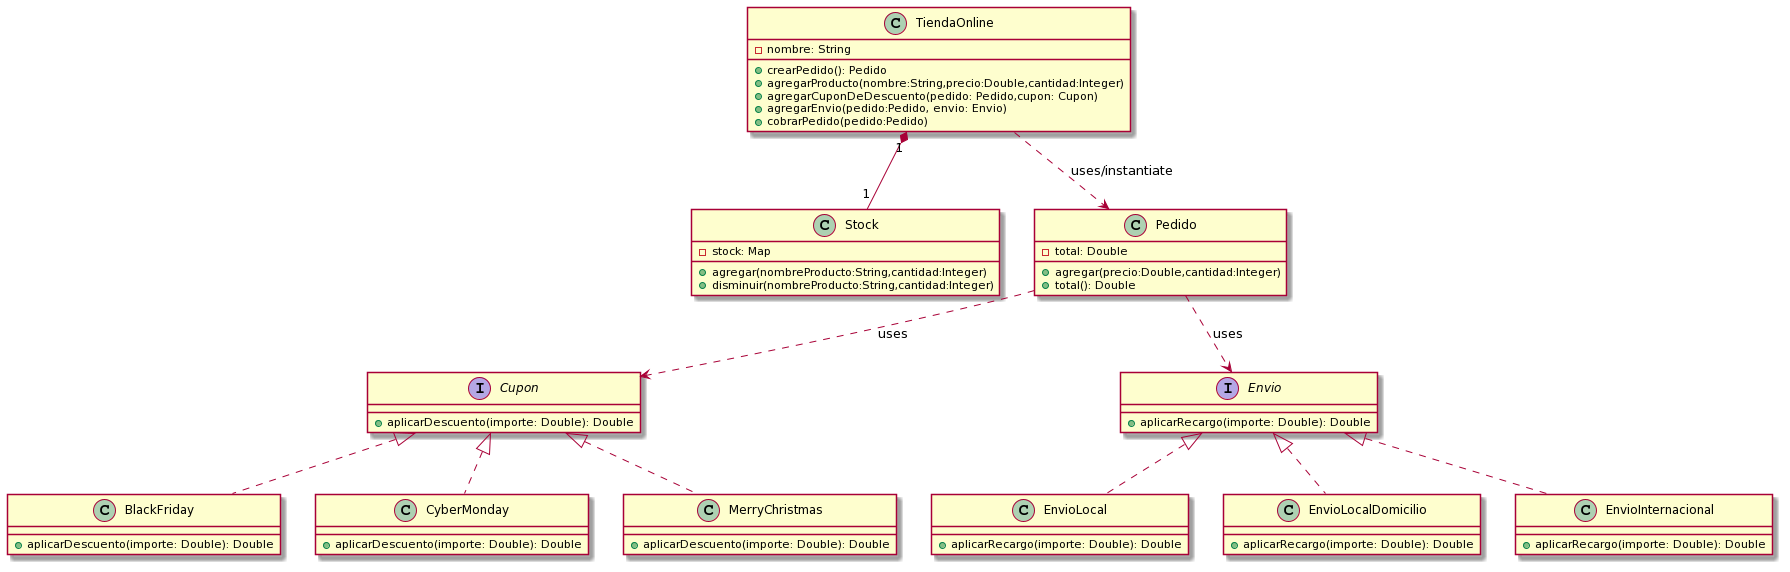

The diagram above was rendered by PlantUML. Its source (embedded in the PNG):
@startuml
interface Cupon {
 +aplicarDescuento(importe: Double): Double
}

class BlackFriday implements Cupon {
 +aplicarDescuento(importe: Double): Double
}
class CyberMonday implements Cupon {
 +aplicarDescuento(importe: Double): Double
}
class MerryChristmas implements Cupon {
 +aplicarDescuento(importe: Double): Double
}

interface Envio {
 +aplicarRecargo(importe: Double): Double
}

class EnvioLocal implements Envio {
 +aplicarRecargo(importe: Double): Double
}

class EnvioLocalDomicilio implements Envio {
 +aplicarRecargo(importe: Double): Double
}

class EnvioInternacional implements Envio {
 +aplicarRecargo(importe: Double): Double
}


class TiendaOnline {
 -nombre: String
 +crearPedido(): Pedido
 +agregarProducto(nombre:String,precio:Double,cantidad:Integer)
 +agregarCuponDeDescuento(pedido: Pedido,cupon: Cupon)
 +agregarEnvio(pedido:Pedido, envio: Envio)
 +cobrarPedido(pedido:Pedido)
}

class Stock {
 -stock: Map
 +agregar(nombreProducto:String,cantidad:Integer)
 +disminuir(nombreProducto:String,cantidad:Integer)
}

class Pedido {
 -total: Double
 +agregar(precio:Double,cantidad:Integer)
 +total(): Double
}
TiendaOnline "1"*--"1" Stock
TiendaOnline ..> Pedido:uses/instantiate
Pedido ..> Envio: uses
Pedido ..> Cupon:uses
@enduml